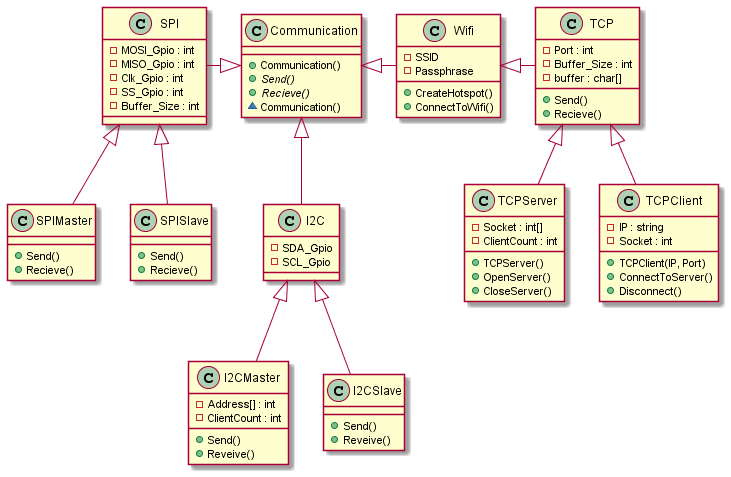

The diagram above was rendered by PlantUML. Its source (embedded in the PNG):
@startuml
class Communication{
    +Communication() 
    +Send() {abstract}
    +Recieve() {abstract}
    ~Communication()
}
class Wifi{
    +CreateHotspot()
    +ConnectToWifi()
    -SSID
    -Passphrase
}
class TCP{
    +Send() 
    +Recieve()
    -Port : int
    -Buffer_Size : int
    -buffer : char[] 
}
class TCPClient{
    +TCPClient(IP, Port)
    +ConnectToServer()
    +Disconnect()
    -IP : string 
    -Socket : int 
}
class TCPServer{
    +TCPServer()
    +OpenServer()
    +CloseServer()
    -Socket : int[]
    -ClientCount : int 
}
Class SPI{
    -MOSI_Gpio : int 
    -MISO_Gpio : int 
    -Clk_Gpio : int 
    -SS_Gpio : int 
    -Buffer_Size : int 
}
Class SPIMaster{
    +Send()
    +Recieve()
}
Class SPISlave{
    +Send()
    +Recieve()
}
class I2C{
    -SDA_Gpio
    -SCL_Gpio
}
class I2CMaster{
    +Send()
    +Reveive()
    -Address[] : int 
    -ClientCount : int 
}
class I2CSlave{
    +Send()
    +Reveive()
}

Communication <|- Wifi
Wifi <|- TCP
SPI -|> Communication
TCP <|-- TCPClient
TCP <|--TCPServer
SPI <|--SPIMaster
SPI <|--SPISlave
Communication <|--I2C
I2C <|-- I2CMaster
I2C <|-- I2CSlave

@enduml